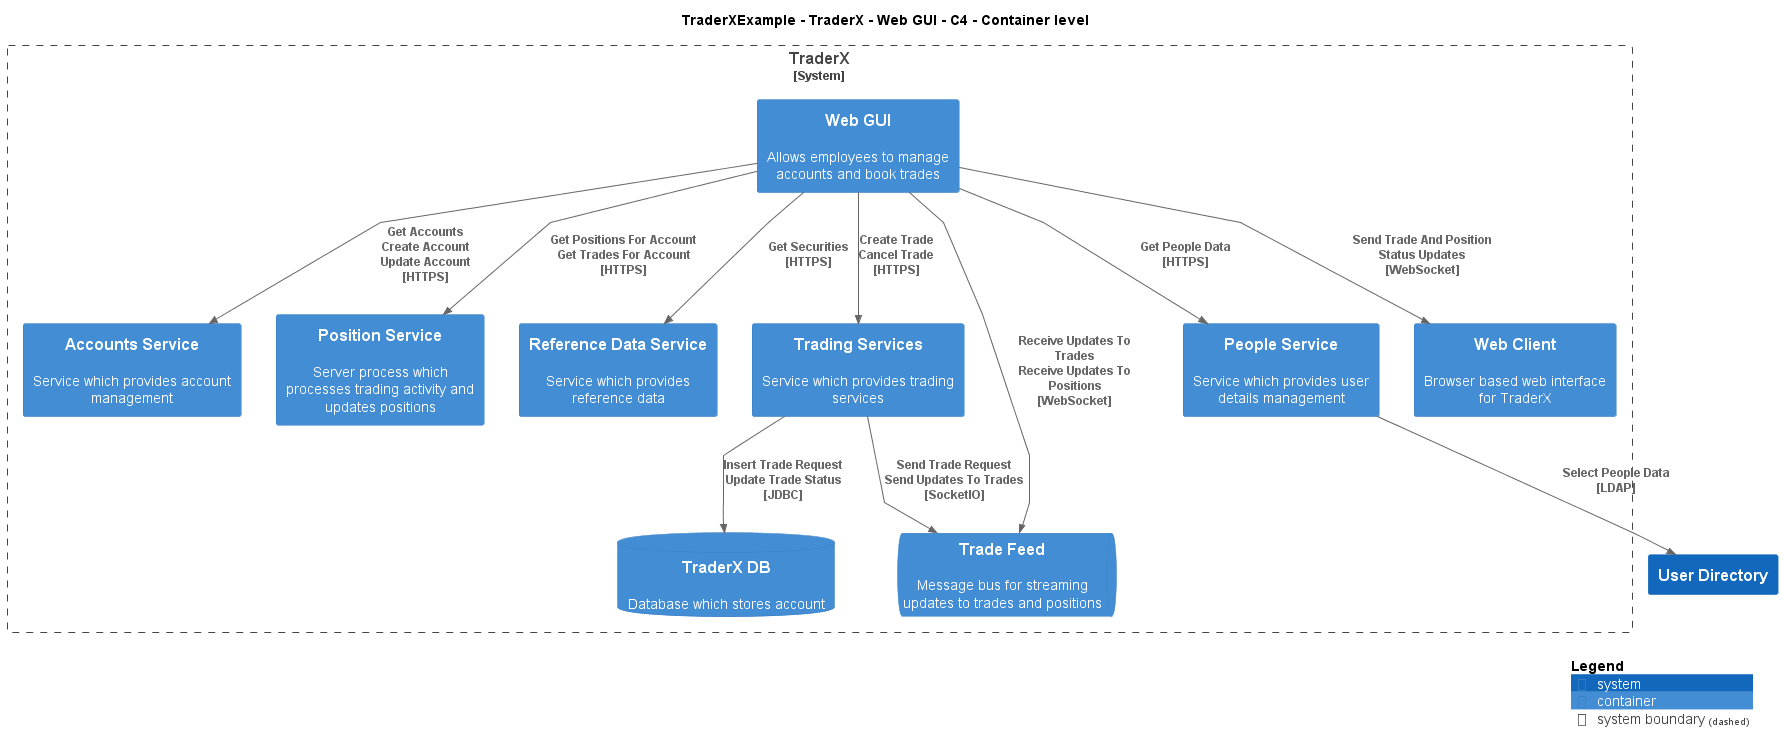

The diagram above was rendered by PlantUML. Its source (embedded in the PNG):
@startuml
!include ..\..\..\..\..\.c4s\C4_Container.puml

AddElementTag("c4interflow:lifecycle:new", $bgColor=green, $fontColor=#ffffff, $borderColor=green, $shadowing="False")
AddElementTag("c4interflow:lifecycle:changed", $bgColor=orange, $fontColor=#ffffff, $borderColor=orange, $shadowing="False")
AddElementTag("c4interflow:lifecycle:removed", $bgColor=red, $fontColor=#ffffff, $borderColor=red, $shadowing="False")

AddRelTag("c4interflow:lifecycle:new", $textColor=green, $lineColor=green)
AddRelTag("c4interflow:lifecycle:changed", $textColor=orange, $lineColor=orange)
AddRelTag("c4interflow:lifecycle:removed", $textColor=red, $lineColor=red)

SHOW_PERSON_PORTRAIT()
LAYOUT_TOP_DOWN()

skinparam linetype polyline

title TraderXExample - TraderX - Web GUI - C4 - Container level


System_Boundary(TraderXExample.SoftwareSystems.TraderX, "TraderX") {
    Container(TraderXExample.SoftwareSystems.TraderX.Containers.WebGUI, "Web GUI", "", "Allows employees to manage accounts and book trades")
    Container(TraderXExample.SoftwareSystems.TraderX.Containers.AccountsService, "Accounts Service", "", "Service which provides account management")
    Container(TraderXExample.SoftwareSystems.TraderX.Containers.PositionService, "Position Service", "", "Server process which processes trading activity and updates positions")
    Container(TraderXExample.SoftwareSystems.TraderX.Containers.ReferenceDataService, "Reference Data Service", "", "Service which provides reference data")
    Container(TraderXExample.SoftwareSystems.TraderX.Containers.TradingServices, "Trading Services", "", "Service which provides trading services")
    ContainerDb(TraderXExample.SoftwareSystems.TraderX.Containers.TraderXDB, "TraderX DB", "", "Database which stores account")
    ContainerQueue(TraderXExample.SoftwareSystems.TraderX.Containers.TradeFeed, "Trade Feed", "", "Message bus for streaming updates to trades and positions")
    Container(TraderXExample.SoftwareSystems.TraderX.Containers.PeopleService, "People Service", "", "Service which provides user details management")
    Container(TraderXExample.SoftwareSystems.TraderX.Containers.WebClient, "Web Client", "", "Browser based web interface for TraderX")
}
System(TraderXExample.SoftwareSystems.UserDirectory, "User Directory", "")

Rel(TraderXExample.SoftwareSystems.TraderX.Containers.WebGUI, TraderXExample.SoftwareSystems.TraderX.Containers.AccountsService, "Get Accounts\nCreate Account\nUpdate Account\n[HTTPS]", $tags='protocol:https')
Rel(TraderXExample.SoftwareSystems.TraderX.Containers.WebGUI, TraderXExample.SoftwareSystems.TraderX.Containers.PositionService, "Get Positions For Account\nGet Trades For Account\n[HTTPS]", $tags='protocol:https')
Rel(TraderXExample.SoftwareSystems.TraderX.Containers.WebGUI, TraderXExample.SoftwareSystems.TraderX.Containers.ReferenceDataService, "Get Securities\n[HTTPS]", $tags='protocol:https')
Rel(TraderXExample.SoftwareSystems.TraderX.Containers.WebGUI, TraderXExample.SoftwareSystems.TraderX.Containers.TradingServices, "Create Trade\nCancel Trade\n[HTTPS]", $tags='protocol:https')
Rel(TraderXExample.SoftwareSystems.TraderX.Containers.TradingServices, TraderXExample.SoftwareSystems.TraderX.Containers.TraderXDB, "Insert Trade Request\nUpdate Trade Status\n[JDBC]", $tags='protocol:jdbc')
Rel(TraderXExample.SoftwareSystems.TraderX.Containers.TradingServices, TraderXExample.SoftwareSystems.TraderX.Containers.TradeFeed, "Send Trade Request\nSend Updates To Trades\n[SocketIO]", $tags='protocol:socketio')
Rel(TraderXExample.SoftwareSystems.TraderX.Containers.WebGUI, TraderXExample.SoftwareSystems.TraderX.Containers.PeopleService, "Get People Data\n[HTTPS]", $tags='protocol:https')
Rel(TraderXExample.SoftwareSystems.TraderX.Containers.PeopleService, TraderXExample.SoftwareSystems.UserDirectory, "Select People Data\n[LDAP]", $tags='protocol:ldap')
Rel(TraderXExample.SoftwareSystems.TraderX.Containers.WebGUI, TraderXExample.SoftwareSystems.TraderX.Containers.TradeFeed, "Receive Updates To Trades\nReceive Updates To Positions\n[WebSocket]", $tags='protocol:websocket')
Rel(TraderXExample.SoftwareSystems.TraderX.Containers.WebGUI, TraderXExample.SoftwareSystems.TraderX.Containers.WebClient, "Send Trade And Position Status Updates\n[WebSocket]", $tags='protocol:websocket')


SHOW_LEGEND()
@enduml